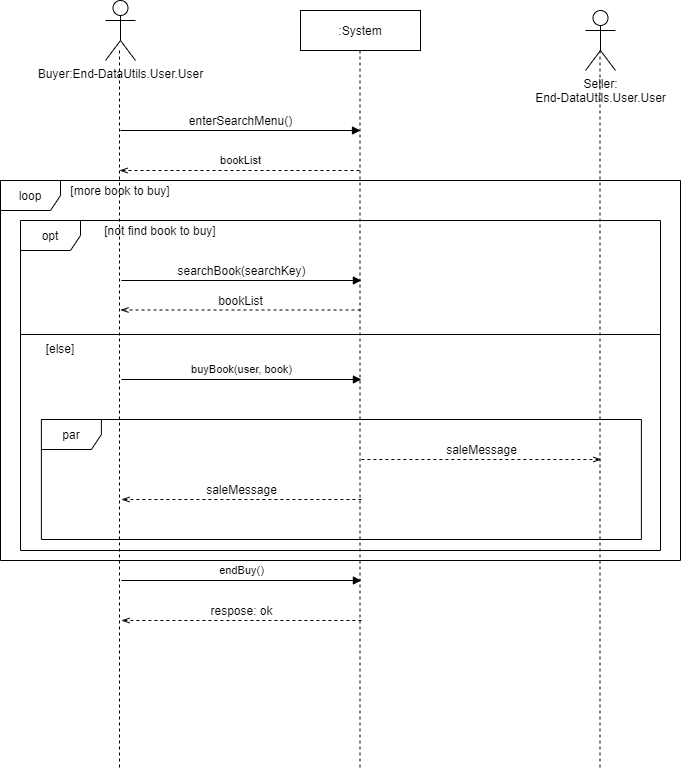

The diagram above was exported from draw.io. Its source (the exported page's mxGraphModel, read from the mxfile embedded in the PNG):
<mxGraphModel dx="1422" dy="745" grid="1" gridSize="10" guides="1" tooltips="1" connect="1" arrows="1" fold="1" page="1" pageScale="1" pageWidth="827" pageHeight="1169" math="0" shadow="0">
  <root>
    <mxCell id="0" />
    <mxCell id="1" parent="0" />
    <mxCell id="3pYm0WZSBtt9Ycjsd9VP-42" value="loop" style="shape=umlFrame;whiteSpace=wrap;html=1;" parent="1" vertex="1">
      <mxGeometry x="40" y="250" width="680" height="380" as="geometry" />
    </mxCell>
    <mxCell id="XymvLfOhUU3n8pdUh_bW-34" value="opt" style="shape=umlFrame;whiteSpace=wrap;html=1;" vertex="1" parent="1">
      <mxGeometry x="60" y="290" width="640" height="330" as="geometry" />
    </mxCell>
    <mxCell id="AGMHs2nKBJtEEquiV1g--34" value="par" style="shape=umlFrame;whiteSpace=wrap;html=1;" parent="1" vertex="1">
      <mxGeometry x="80.9" y="489" width="600" height="120" as="geometry" />
    </mxCell>
    <mxCell id="2" value="Buyer:End-DataUtils.User.User" style="shape=umlActor;verticalLabelPosition=bottom;labelBackgroundColor=none;verticalAlign=top;html=1;outlineConnect=0;" parent="1" vertex="1">
      <mxGeometry x="145" y="70" width="30" height="60" as="geometry" />
    </mxCell>
    <mxCell id="12" value="&lt;span style=&quot;font-family: helvetica; font-size: 12px; font-style: normal; font-weight: 400; letter-spacing: normal; text-align: center; text-indent: 0px; text-transform: none; word-spacing: 0px; float: none; display: inline;&quot;&gt;enterSearchMenu()&lt;/span&gt;" style="endArrow=block;html=1;endFill=1;labelBackgroundColor=none;fontColor=#000000;" parent="1" edge="1">
      <mxGeometry y="10" width="50" height="50" relative="1" as="geometry">
        <mxPoint x="160" y="200" as="sourcePoint" />
        <mxPoint x="400" y="200" as="targetPoint" />
        <mxPoint as="offset" />
      </mxGeometry>
    </mxCell>
    <mxCell id="14" value=":System" style="rounded=0;whiteSpace=wrap;html=1;labelBackgroundColor=none;" parent="1" vertex="1">
      <mxGeometry x="340" y="80" width="120" height="40" as="geometry" />
    </mxCell>
    <mxCell id="17" value="&lt;span style=&quot;font-family: helvetica; font-size: 12px; font-style: normal; font-weight: 400; letter-spacing: normal; text-align: center; text-indent: 0px; text-transform: none; word-spacing: 0px; float: none; display: inline;&quot;&gt;searchBook(searchKey)&lt;/span&gt;" style="endArrow=block;html=1;endFill=1;labelBackgroundColor=none;fontColor=#000000;" parent="1" edge="1">
      <mxGeometry y="10" width="50" height="50" relative="1" as="geometry">
        <mxPoint x="160.9" y="350" as="sourcePoint" />
        <mxPoint x="400.9" y="350" as="targetPoint" />
        <mxPoint as="offset" />
      </mxGeometry>
    </mxCell>
    <mxCell id="24" value="&lt;span style=&quot;font-family: helvetica; font-size: 12px; font-style: normal; font-weight: 400; letter-spacing: normal; text-align: center; text-indent: 0px; text-transform: none; word-spacing: 0px; float: none; display: inline;&quot;&gt;bookList&lt;/span&gt;" style="endArrow=openThin;html=1;endFill=0;dashed=1;labelBackgroundColor=none;fontColor=#000000;" parent="1" edge="1">
      <mxGeometry y="-10" width="50" height="50" relative="1" as="geometry">
        <mxPoint x="400" y="379.5" as="sourcePoint" />
        <mxPoint x="160" y="379.5" as="targetPoint" />
        <mxPoint as="offset" />
      </mxGeometry>
    </mxCell>
    <mxCell id="34" value="Seller:&lt;br&gt;End-DataUtils.User.User" style="shape=umlActor;verticalLabelPosition=bottom;labelBackgroundColor=none;verticalAlign=top;html=1;outlineConnect=0;" parent="1" vertex="1">
      <mxGeometry x="625" y="80" width="30" height="60" as="geometry" />
    </mxCell>
    <mxCell id="n1-OZ0mxmcXtM2e9nvb8-45" value="bookList" style="endArrow=openThin;html=1;endFill=0;dashed=1;labelBackgroundColor=none;" parent="1" edge="1">
      <mxGeometry x="-0.0083" y="-10" width="50" height="50" relative="1" as="geometry">
        <mxPoint x="399" y="240" as="sourcePoint" />
        <mxPoint x="159" y="240" as="targetPoint" />
        <mxPoint as="offset" />
      </mxGeometry>
    </mxCell>
    <mxCell id="3pYm0WZSBtt9Ycjsd9VP-46" value="[more book to buy]" style="text;html=1;strokeColor=none;fillColor=none;align=center;verticalAlign=middle;whiteSpace=wrap;rounded=0;" parent="1" vertex="1">
      <mxGeometry x="100" y="250" width="120" height="20" as="geometry" />
    </mxCell>
    <mxCell id="3pYm0WZSBtt9Ycjsd9VP-48" value="" style="edgeStyle=orthogonalEdgeStyle;rounded=0;orthogonalLoop=1;jettySize=auto;html=1;endArrow=none;endFill=0;dashed=1;" parent="1" edge="1">
      <mxGeometry relative="1" as="geometry">
        <mxPoint x="159" y="840" as="targetPoint" />
        <mxPoint x="159" y="120" as="sourcePoint" />
        <Array as="points">
          <mxPoint x="159" y="840" />
          <mxPoint x="159" y="840" />
        </Array>
      </mxGeometry>
    </mxCell>
    <mxCell id="3pYm0WZSBtt9Ycjsd9VP-62" value="buyBook(user, book)" style="endArrow=block;html=1;endFill=1;labelBackgroundColor=none;" parent="1" edge="1">
      <mxGeometry y="10" width="50" height="50" relative="1" as="geometry">
        <mxPoint x="160.9" y="449" as="sourcePoint" />
        <mxPoint x="400.9" y="449" as="targetPoint" />
        <mxPoint as="offset" />
      </mxGeometry>
    </mxCell>
    <mxCell id="3pYm0WZSBtt9Ycjsd9VP-65" value="&lt;span style=&quot;font-family: helvetica; font-size: 12px; font-style: normal; font-weight: 400; letter-spacing: normal; text-align: center; text-indent: 0px; text-transform: none; word-spacing: 0px; float: none; display: inline;&quot;&gt;saleMessage&lt;/span&gt;" style="endArrow=openThin;html=1;endFill=0;dashed=1;labelBackgroundColor=none;fontColor=#000000;" parent="1" edge="1">
      <mxGeometry y="-10" width="50" height="50" relative="1" as="geometry">
        <mxPoint x="400.9" y="569" as="sourcePoint" />
        <mxPoint x="160.9" y="569" as="targetPoint" />
        <mxPoint as="offset" />
      </mxGeometry>
    </mxCell>
    <mxCell id="3pYm0WZSBtt9Ycjsd9VP-66" value="&lt;span style=&quot;font-family: helvetica; font-size: 12px; font-style: normal; font-weight: 400; letter-spacing: normal; text-align: center; text-indent: 0px; text-transform: none; word-spacing: 0px; float: none; display: inline;&quot;&gt;saleMessage&lt;/span&gt;" style="endArrow=openThin;html=1;endFill=0;dashed=1;labelBackgroundColor=none;fontColor=#000000;" parent="1" edge="1">
      <mxGeometry y="10" width="50" height="50" relative="1" as="geometry">
        <mxPoint x="400.9" y="529" as="sourcePoint" />
        <mxPoint x="640.9" y="529" as="targetPoint" />
        <mxPoint as="offset" />
      </mxGeometry>
    </mxCell>
    <mxCell id="kgXrmsJHoRUwOv15Z1vA-34" value="endBuy()" style="endArrow=block;html=1;endFill=1;labelBackgroundColor=none;" parent="1" edge="1">
      <mxGeometry y="10" width="50" height="50" relative="1" as="geometry">
        <mxPoint x="160.9" y="650" as="sourcePoint" />
        <mxPoint x="400.9" y="650" as="targetPoint" />
        <mxPoint as="offset" />
      </mxGeometry>
    </mxCell>
    <mxCell id="kgXrmsJHoRUwOv15Z1vA-35" value="&lt;span style=&quot;font-family: helvetica; font-size: 12px; font-style: normal; font-weight: 400; letter-spacing: normal; text-align: center; text-indent: 0px; text-transform: none; word-spacing: 0px; float: none; display: inline;&quot;&gt;respose: ok&lt;/span&gt;" style="endArrow=openThin;html=1;endFill=0;dashed=1;labelBackgroundColor=none;fontColor=#000000;" parent="1" edge="1">
      <mxGeometry y="-10" width="50" height="50" relative="1" as="geometry">
        <mxPoint x="400.9" y="690" as="sourcePoint" />
        <mxPoint x="160.9" y="690" as="targetPoint" />
        <mxPoint as="offset" />
      </mxGeometry>
    </mxCell>
    <mxCell id="kgXrmsJHoRUwOv15Z1vA-36" value="" style="edgeStyle=orthogonalEdgeStyle;rounded=0;orthogonalLoop=1;jettySize=auto;html=1;endArrow=none;endFill=0;dashed=1;" parent="1" edge="1">
      <mxGeometry relative="1" as="geometry">
        <mxPoint x="399.5" y="840" as="targetPoint" />
        <mxPoint x="399.5" y="120" as="sourcePoint" />
        <Array as="points">
          <mxPoint x="399.5" y="840" />
          <mxPoint x="399.5" y="840" />
        </Array>
      </mxGeometry>
    </mxCell>
    <mxCell id="kgXrmsJHoRUwOv15Z1vA-37" value="" style="edgeStyle=orthogonalEdgeStyle;rounded=0;orthogonalLoop=1;jettySize=auto;html=1;endArrow=none;endFill=0;dashed=1;" parent="1" edge="1">
      <mxGeometry relative="1" as="geometry">
        <mxPoint x="639.5" y="840" as="targetPoint" />
        <mxPoint x="639.5" y="120" as="sourcePoint" />
        <Array as="points">
          <mxPoint x="639.5" y="840" />
          <mxPoint x="639.5" y="840" />
        </Array>
      </mxGeometry>
    </mxCell>
    <mxCell id="XymvLfOhUU3n8pdUh_bW-37" value="" style="line;strokeWidth=1;fillColor=none;align=left;verticalAlign=middle;spacingTop=-1;spacingLeft=3;spacingRight=3;rotatable=0;labelPosition=right;points=[];portConstraint=eastwest;" vertex="1" parent="1">
      <mxGeometry x="60" y="400" width="640" height="8" as="geometry" />
    </mxCell>
    <mxCell id="XymvLfOhUU3n8pdUh_bW-39" value="[not find book to buy]" style="text;html=1;strokeColor=none;fillColor=none;align=center;verticalAlign=middle;whiteSpace=wrap;rounded=0;" vertex="1" parent="1">
      <mxGeometry x="140" y="290" width="120" height="20" as="geometry" />
    </mxCell>
    <mxCell id="XymvLfOhUU3n8pdUh_bW-40" value="[else]" style="text;html=1;strokeColor=none;fillColor=none;align=center;verticalAlign=middle;whiteSpace=wrap;rounded=0;" vertex="1" parent="1">
      <mxGeometry x="70" y="408" width="60" height="20" as="geometry" />
    </mxCell>
  </root>
</mxGraphModel>